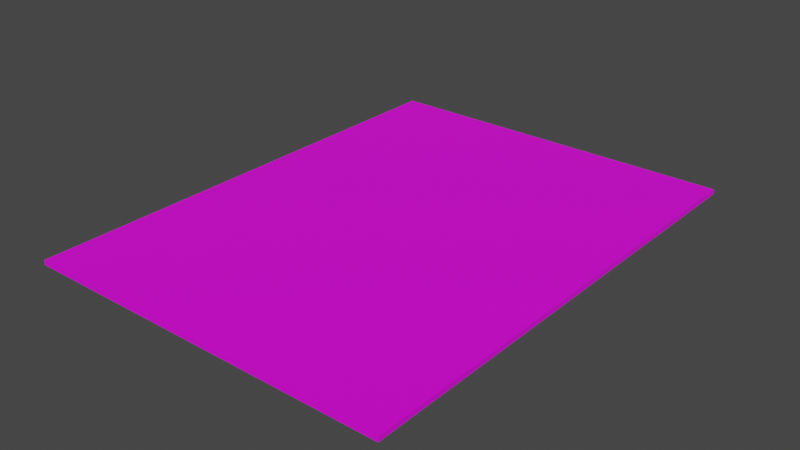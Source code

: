 # Source: BendingPaper.blend  (saved by Blender 4.1.24; exported with 4.5.12 LTS)
import bpy
from mathutils import Matrix  # noqa: F401  (used for matrix-valued properties, if any)

bpy.ops.wm.read_factory_settings(use_empty=True)
scene = bpy.context.scene
scene.name = 'Scene'

# ---- collections
col_collection = bpy.data.collections.new('Collection'); scene.collection.children.link(col_collection)

# ---- images (referenced by path relative to the original .blend; pixels are not part of the script)
import os
ASSET_DIR = os.environ.get("B2B_ASSET_DIR", "")  # directory of the original .blend (textures are referenced by path, not embedded)
HERE = os.path.dirname(os.path.abspath(__file__))  # packed textures are extracted next to this script under _unpacked/

def load_image(name, relpath, width, height, colorspace="sRGB"):
    """Load a texture the original file referenced (path relative to the .blend, or extracted next to this script)."""
    p = next((c for c in (os.path.join(HERE, relpath), os.path.join(ASSET_DIR, relpath)) if relpath and os.path.exists(c)), "")
    if p:
        img = bpy.data.images.load(p, check_existing=True)
        img.name = name
    else:  # same state as the original file: an image datablock whose file is absent (Cycles renders it pink)
        img = bpy.data.images.new(name, width, height)
        img.source = "FILE"
        img.filepath = "//" + (relpath or name)
    img.colorspace_settings.name = colorspace
    return img
img_diary_page_test2_png = load_image('diary_page_test2.png', 'diary_page_test2.png', 1024, 1024, 'sRGB')

# ---- materials (node trees are filled in below, after node groups)
mat_material_001 = bpy.data.materials.new('Material.001')
mat_material_001.use_transparent_shadow = False

# ---- material node trees
mat_material_001.use_nodes = True; mat_material_001.node_tree.nodes.clear()
_N = mat_material_001.node_tree.nodes; _L = mat_material_001.node_tree.links
n0 = _N.new('ShaderNodeBsdfPrincipled'); n0.name = 'Principled BSDF'; n0.location = (10, 300)
n0.distribution = 'GGX'
n0.subsurface_method = 'BURLEY'
n0.inputs[3].default_value = 1.45
n0.inputs[27].default_value = (0.0, 0.0, 0.0, 1.0)
n0.inputs[28].default_value = 1.0
n1 = _N.new('ShaderNodeOutputMaterial'); n1.name = 'Material Output'; n1.location = (300, 300)
n2 = _N.new('ShaderNodeTexImage'); n2.name = 'Image Texture'; n2.location = (-280, 280)
n2.image = img_diary_page_test2_png
n2.extension = 'EXTEND'
_L.new(n0.outputs[0], n1.inputs[0])
_L.new(n2.outputs[0], n0.inputs[0])
n1.is_active_output = True

# ---- world
world_world = bpy.data.worlds.new('World'); scene.world = world_world
world_world.use_nodes = True; world_world.node_tree.nodes.clear()
_N = world_world.node_tree.nodes; _L = world_world.node_tree.links
n0 = _N.new('ShaderNodeOutputWorld'); n0.name = 'World Output'; n0.location = (300, 300)
n1 = _N.new('ShaderNodeBackground'); n1.name = 'Background'; n1.location = (10, 300)
n1.inputs[0].default_value = (0.05088, 0.05088, 0.05088, 1.0)
_L.new(n1.outputs[0], n0.inputs[0])
n0.is_active_output = True
world_world.color = (0.05088, 0.05088, 0.05088)
world_world.use_sun_shadow = False
world_world.sun_shadow_jitter_overblur = 0.0

# ---- meshes
me_plane = bpy.data.meshes.new('Plane')
me_plane.from_pydata([(-1.0, -1.0, 0.0), (1.0, -1.0, 0.0), (-1.0, 1.0, 0.0), (1.0, 1.0, 0.0), (-1.0, 0.0, 0.0), (0.0, -1.0, 0.0), (1.0, 0.0, 0.0), (0.0, 1.0, 0.0), (-1.0, 0.0, -0.01944), (-1.0, -1.0, -0.01944), (0.0, -1.0, -0.01944), (1.0, -1.0, -0.01944), (1.0, 0.0, -0.01944), (1.0, 1.0, -0.01944), (0.0, 1.0, -0.01944), (-1.0, 1.0, -0.01944), (0.0, 0.0, -0.01944), (0.0, 0.0, 0.0)], [], [(4, 8, 9, 0), (6, 12, 13, 3), (2, 15, 8, 4), (1, 11, 12, 6), (16, 14, 13, 12), (8, 15, 14, 16), (9, 8, 16, 10), (10, 16, 12, 11), (3, 13, 14, 7), (0, 9, 10, 5), (7, 14, 15, 2), (5, 10, 11, 1), (7, 2, 4, 17), (4, 0, 5, 17), (5, 1, 6, 17), (6, 3, 7, 17)])
_uv = me_plane.uv_layers.new(name='UVMap')
_uv.uv.foreach_set('vector', [0.0, 0.0, 0.0, 0.0, 0.0, 0.0, 0.0, 0.0, 0.0, 0.0, 0.0, 0.0, 0.0, 0.0, 0.0, 0.0, 0.0, 0.0, 0.0, 0.0, 0.0, 0.0, 0.0, 0.0, 0.0, 0.0, 0.0, 0.0, 0.0, 0.0, 0.0, 0.0, 0.7453, 0.5, 0.7453, -0.0002136, 0.9999, -0.0002139, 0.9999, 0.5, 0.4906, 0.5, 0.4906, -0.0002136, 0.7453, -0.0002136, 0.7453, 0.5, 0.4906, 1.0, 0.4906, 0.5, 0.7453, 0.5, 0.7453, 1.0, 0.7453, 1.0, 0.7453, 0.5, 0.9999, 0.5, 0.9999, 1.0, 1.0, 1.0, 1.0, 1.0, 0.5, 1.0, 0.5, 1.0, 0.0, 0.0, 0.0, 0.0, 0.0, 0.0, 0.0, 0.0, 0.5, 1.0, 0.5, 1.0, 0.0, 1.0, 0.0, 1.0, 0.0, 0.0, 0.0, 0.0, 0.0, 0.0, 0.0, 0.0, 0.25, 0.003529, 0.5, 0.003529, 0.5, 0.5, 0.25, 0.5, 0.5, 0.5, 0.5, 0.9983, 0.25, 0.9983, 0.25, 0.5, 0.25, 0.9983, -8.431e-08, 0.9983, 0.0, 0.5, 0.25, 0.5, 0.0, 0.5, 0.0, 0.003529, 0.25, 0.003529, 0.25, 0.5])
_ca = me_plane.color_attributes.new('Col', 'BYTE_COLOR', 'CORNER')
_ca.data.foreach_set('color', [1.0, 1.0, 1.0, 1.0, 1.0, 1.0, 1.0, 1.0, 1.0, 1.0, 1.0, 1.0, 1.0, 1.0, 1.0, 1.0, 1.0, 1.0, 1.0, 1.0, 1.0, 1.0, 1.0, 1.0, 1.0, 1.0, 1.0, 1.0, 1.0, 1.0, 1.0, 1.0, 1.0, 1.0, 1.0, 1.0, 1.0, 1.0, 1.0, 1.0, 1.0, 1.0, 1.0, 1.0, 1.0, 1.0, 1.0, 1.0, 1.0, 1.0, 1.0, 1.0, 1.0, 1.0, 1.0, 1.0, 1.0, 1.0, 1.0, 1.0, 1.0, 1.0, 1.0, 1.0, 1.0, 1.0, 1.0, 1.0, 1.0, 1.0, 1.0, 1.0, 1.0, 1.0, 1.0, 1.0, 1.0, 1.0, 1.0, 1.0, 1.0, 1.0, 1.0, 1.0, 1.0, 1.0, 1.0, 1.0, 1.0, 1.0, 1.0, 1.0, 1.0, 1.0, 1.0, 1.0, 1.0, 1.0, 1.0, 1.0, 1.0, 1.0, 1.0, 1.0, 1.0, 1.0, 1.0, 1.0, 1.0, 1.0, 1.0, 1.0, 1.0, 1.0, 1.0, 1.0, 1.0, 1.0, 1.0, 1.0, 1.0, 1.0, 1.0, 1.0, 1.0, 1.0, 1.0, 1.0, 1.0, 1.0, 1.0, 1.0, 1.0, 1.0, 1.0, 1.0, 1.0, 1.0, 1.0, 1.0, 1.0, 1.0, 1.0, 1.0, 1.0, 1.0, 1.0, 1.0, 1.0, 1.0, 1.0, 1.0, 1.0, 1.0, 1.0, 1.0, 1.0, 1.0, 1.0, 1.0, 1.0, 1.0, 1.0, 1.0, 1.0, 1.0, 1.0, 1.0, 1.0, 1.0, 1.0, 1.0, 1.0, 1.0, 1.0, 1.0, 1.0, 1.0, 1.0, 1.0, 1.0, 1.0, 1.0, 1.0, 1.0, 1.0, 1.0, 1.0, 1.0, 1.0, 1.0, 1.0, 1.0, 1.0, 1.0, 1.0, 1.0, 1.0, 1.0, 1.0, 1.0, 1.0, 1.0, 1.0, 1.0, 1.0, 1.0, 1.0, 1.0, 1.0, 1.0, 1.0, 1.0, 1.0, 1.0, 1.0, 1.0, 1.0, 1.0, 1.0, 1.0, 1.0, 1.0, 1.0, 1.0, 1.0, 1.0, 1.0, 1.0, 1.0, 1.0, 1.0, 1.0, 1.0, 1.0, 1.0, 1.0, 1.0, 1.0, 1.0, 1.0, 1.0, 1.0, 1.0, 1.0, 1.0, 1.0, 1.0, 1.0, 1.0, 1.0, 1.0, 1.0, 1.0, 1.0, 1.0])
me_plane.materials.append(mat_material_001)
me_plane.use_paint_bone_selection = False
me_plane.use_paint_mask_vertex = True
me_plane.update()
arm_armature_001 = bpy.data.armatures.new('Armature.001')  # bones are not reproduced

# ---- objects
ob_plane = bpy.data.objects.new('Plane', me_plane)
ob_armature_001 = bpy.data.objects.new('Armature.001', arm_armature_001)

# ---- transforms, parenting, visibility, modifiers, constraints
ob_plane.parent = ob_armature_001
ob_plane.location = (0.0, 0.0, 0.0)
ob_plane.lineart.crease_threshold = 0.0
_vg = ob_plane.vertex_groups.new(name='Bone7')
for _i, _w in zip([5, 10, 16, 17], [0.3333, 0.3333, 0.25, 0.1667]): _vg.add([_i], _w, 'REPLACE')
_vg = ob_plane.vertex_groups.new(name='Bone3')
for _i, _w in zip([4, 8, 16], [1.0, 0.9996, 0.25]): _vg.add([_i], _w, 'REPLACE')
_vg = ob_plane.vertex_groups.new(name='Bone4')
for _i, _w in zip([6, 12, 16], [1.0, 0.9996, 0.25]): _vg.add([_i], _w, 'REPLACE')
_vg = ob_plane.vertex_groups.new(name='Bone1')
for _i, _w in zip([0, 5, 9, 10, 17], [1.0, 0.3333, 0.9996, 0.3333, 0.1667]): _vg.add([_i], _w, 'REPLACE')
_vg = ob_plane.vertex_groups.new(name='Bone2')
for _i, _w in zip([1, 5, 10, 11, 17], [1.0, 0.3333, 0.3333, 0.9994, 0.1667]): _vg.add([_i], _w, 'REPLACE')
_vg = ob_plane.vertex_groups.new(name='Bone8')
for _i, _w in zip([7, 14, 16, 17], [0.3333, 0.3333, 0.25, 0.1667]): _vg.add([_i], _w, 'REPLACE')
_vg = ob_plane.vertex_groups.new(name='Bone5')
for _i, _w in zip([2, 7, 14, 15, 17], [1.0, 0.3333, 0.3333, 0.9994, 0.1667]): _vg.add([_i], _w, 'REPLACE')
_vg = ob_plane.vertex_groups.new(name='Bone6')
for _i, _w in zip([3, 7, 13, 14, 17], [1.0, 0.3333, 0.9996, 0.3333, 0.1667]): _vg.add([_i], _w, 'REPLACE')
_m = ob_plane.modifiers.new('Armature', 'ARMATURE')
_m = ob_plane.modifiers.new('Armature.001', 'ARMATURE')
_m.object = ob_armature_001
ob_armature_001.location = (0.0, 0.0, 0.0)
ob_armature_001.scale = (0.7575, 1.0, 1.0)
ob_armature_001.lineart.crease_threshold = 0.0

# ---- collection membership
col_collection.objects.link(ob_plane)
col_collection.objects.link(ob_armature_001)

# ---- scene / render settings (as saved in the file)
scene.frame_start = 1; scene.frame_end = 250; scene.frame_set(1)
scene.render.engine = 'BLENDER_EEVEE_NEXT'
scene.cycles.use_denoising = False
scene.cycles.samples = 128
scene.cycles.sampling_pattern = 'TABULATED_SOBOL'
scene.cycles.use_adaptive_sampling = False
scene.cycles.use_light_tree = False
scene.eevee.ray_tracing_options.trace_max_roughness = 0.0
scene.view_settings.view_transform = 'Filmic'
bpy.context.view_layer.update()

# ---- added for rendering (the .blend has no active camera and no usable light): camera, sun
cam_auto = bpy.data.cameras.new('AutoCamera')
cam_auto.lens = 50.0
cam_auto.sensor_width = 36.0
cam_auto.clip_end = 1000.0
ob_auto_camera = bpy.data.objects.new('AutoCamera', cam_auto)
scene.collection.objects.link(ob_auto_camera)
ob_auto_camera.location = (2.3215, -2.7858, 1.84748)
ob_auto_camera.rotation_euler = (1.09748, -7.21219e-08, 0.694738)
scene.camera = ob_auto_camera
light_auto_sun = bpy.data.lights.new('AutoSun', 'SUN')
light_auto_sun.energy = 3.0
light_auto_sun.angle = 0.0523599
ob_auto_sun = bpy.data.objects.new('AutoSun', light_auto_sun)
scene.collection.objects.link(ob_auto_sun)
ob_auto_sun.rotation_euler = (0.872665, 0.174533, 0.523599)
bpy.context.view_layer.update()

